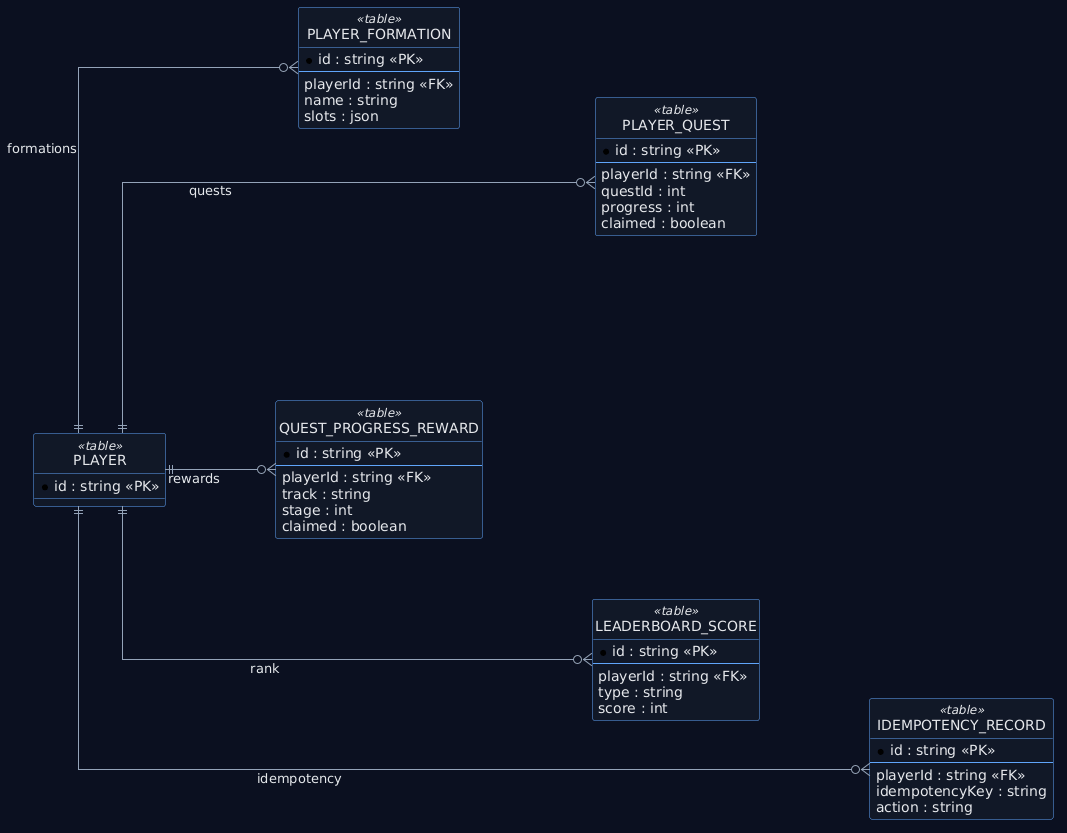

The diagram above was rendered by PlantUML. Its source (embedded in the PNG):
@startuml
left to right direction
hide circle
skinparam backgroundColor #0b1020
skinparam linetype ortho
skinparam shadowing false
skinparam defaultFontName DejaVu Sans
skinparam defaultFontColor #e5e7eb
skinparam ArrowColor #94a3b8
skinparam ArrowThickness 1
skinparam nodesep 90
skinparam ranksep 110
skinparam class {
  BackgroundColor #111827
  BorderColor #60a5fa
  FontColor #e5e7eb
}
skinparam stereotype {
  CBackgroundColor #1f2937
  CBorderColor #93c5fd
  CFontColor #dbeafe
}

entity "PLAYER" as PLAYER <<table>> {
  * id : string <<PK>>
}
entity "PLAYER_FORMATION" as PF <<table>> {
  * id : string <<PK>>
  --
  playerId : string <<FK>>
  name : string
  slots : json
}
entity "PLAYER_QUEST" as PQ <<table>> {
  * id : string <<PK>>
  --
  playerId : string <<FK>>
  questId : int
  progress : int
  claimed : boolean
}
entity "QUEST_PROGRESS_REWARD" as PQR <<table>> {
  * id : string <<PK>>
  --
  playerId : string <<FK>>
  track : string
  stage : int
  claimed : boolean
}
entity "LEADERBOARD_SCORE" as LBS <<table>> {
  * id : string <<PK>>
  --
  playerId : string <<FK>>
  type : string
  score : int
}
entity "IDEMPOTENCY_RECORD" as IR <<table>> {
  * id : string <<PK>>
  --
  playerId : string <<FK>>
  idempotencyKey : string
  action : string
}

PLAYER ||--o{ PF : formations
PLAYER ||--o{ PQ : quests
PLAYER ||--o{ PQR : rewards
PLAYER ||--o{ LBS : rank
PLAYER ||--o{ IR : idempotency

PF -[hidden]- PQ
PQR -[hidden]- LBS
LBS -[hidden]- IR
@enduml